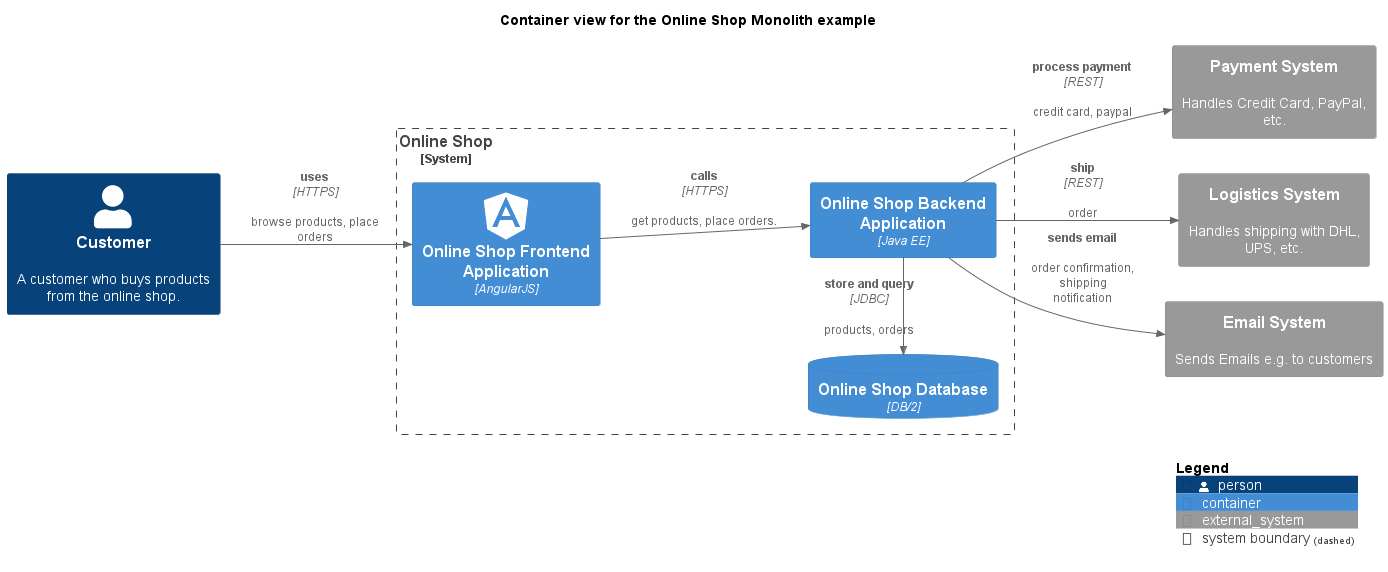

The diagram above was rendered by PlantUML. Its source (embedded in the PNG):
@startuml container-view
!include <C4/C4_Container.puml>
!include <awslib14/AWSCommon>
!include <awslib14/AWSC4Integration>
!include <azure/AzureCommon>
!include <azure/AzureC4Integration>
!include <tupadr3/common>
!include <tupadr3/devicons2/angularjs>


LAYOUT_LEFT_RIGHT()




title Container view for the Online Shop Monolith example
System_Boundary(softwareDevelopment_architecture_example_monolith_onlineShopSystem, "Online Shop") {
  Container(softwareDevelopment_architecture_example_monolith_onlineShopBackend, "Online Shop Backend Application", $techn="Java EE")
  ContainerDb(softwareDevelopment_architecture_example_monolith_onlineShopDb, "Online Shop Database", $techn="DB/2")
  Container(softwareDevelopment_architecture_example_monolith_onlineShopFrontend, "Online Shop Frontend Application", $techn="AngularJS", $sprite="angularjs")
}
Person(softwareDevelopment_architecture_example_monolith_customer, "Customer", $descr="A customer who buys products from the online shop.")
System_Ext(softwareDevelopment_architecture_example_monolith_paymentSystem, "Payment System", $descr="Handles Credit Card, PayPal, etc.")
System_Ext(softwareDevelopment_architecture_example_monolith_logisticsSystem, "Logistics System", $descr="Handles shipping with DHL, UPS, etc.")
System_Ext(softwareDevelopment_architecture_example_monolith_emailSystem, "Email System", $descr="Sends Emails e.g. to customers")
Rel(softwareDevelopment_architecture_example_monolith_onlineShopBackend, softwareDevelopment_architecture_example_monolith_emailSystem, "sends email", $descr="order confirmation, shipping notification")
Rel(softwareDevelopment_architecture_example_monolith_onlineShopFrontend, softwareDevelopment_architecture_example_monolith_onlineShopBackend, "calls", $descr="get products, place orders.", $techn="HTTPS")
Rel(softwareDevelopment_architecture_example_monolith_customer, softwareDevelopment_architecture_example_monolith_onlineShopFrontend, "uses", $descr="browse products, place orders", $techn="HTTPS")
Rel_L(softwareDevelopment_architecture_example_monolith_onlineShopBackend, softwareDevelopment_architecture_example_monolith_onlineShopDb, "store and query", $descr="products, orders", $techn="JDBC")
Rel(softwareDevelopment_architecture_example_monolith_onlineShopBackend, softwareDevelopment_architecture_example_monolith_paymentSystem, "process payment", $descr="credit card, paypal", $techn="REST")
Rel(softwareDevelopment_architecture_example_monolith_onlineShopBackend, softwareDevelopment_architecture_example_monolith_logisticsSystem, "ship", $descr="order", $techn="REST")
SHOW_LEGEND()
@enduml